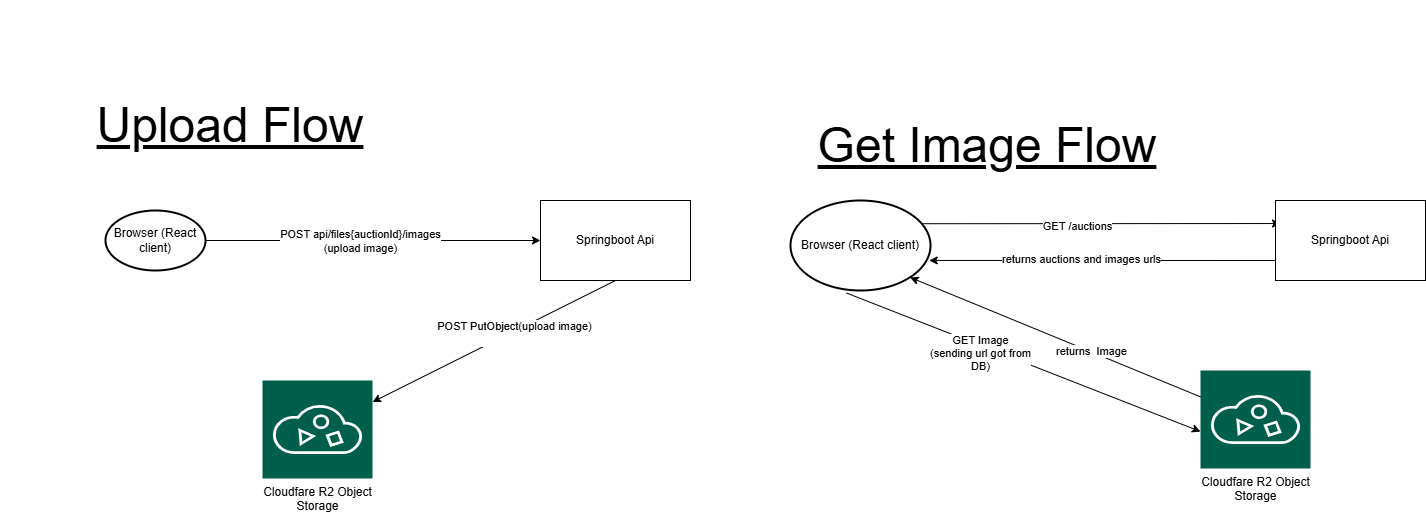

The diagram above was exported from draw.io. Its source (the exported page's mxGraphModel, read from the mxfile embedded in the PNG):
<mxGraphModel dx="3156" dy="3296" grid="1" gridSize="10" guides="1" tooltips="1" connect="1" arrows="1" fold="1" page="1" pageScale="1" pageWidth="827" pageHeight="1169" math="0" shadow="0">
  <root>
    <mxCell id="0" />
    <mxCell id="1" parent="0" />
    <mxCell id="X8S316zIDEety9u7kuEj-280" edge="1" parent="1" source="X8S316zIDEety9u7kuEj-278" style="edgeStyle=none;rounded=0;orthogonalLoop=1;jettySize=auto;html=1;exitX=1;exitY=0.5;exitDx=0;exitDy=0;exitPerimeter=0;entryX=0;entryY=0.5;entryDx=0;entryDy=0;" target="X8S316zIDEety9u7kuEj-279">
      <mxGeometry relative="1" as="geometry" />
    </mxCell>
    <mxCell id="X8S316zIDEety9u7kuEj-285" connectable="0" parent="X8S316zIDEety9u7kuEj-280" style="edgeLabel;html=1;align=center;verticalAlign=middle;resizable=0;points=[];" value="POST api/files{auctionId}/images&lt;div&gt;(upload image)&lt;/div&gt;" vertex="1">
      <mxGeometry relative="1" x="-0.2481" y="-1" as="geometry">
        <mxPoint x="29" y="-1" as="offset" />
      </mxGeometry>
    </mxCell>
    <mxCell id="X8S316zIDEety9u7kuEj-278" parent="1" style="strokeWidth=2;html=1;shape=mxgraph.flowchart.start_1;whiteSpace=wrap;" value="Browser (React client)" vertex="1">
      <mxGeometry height="60" width="100" x="-625" y="-1840" as="geometry" />
    </mxCell>
    <mxCell id="X8S316zIDEety9u7kuEj-283" edge="1" parent="1" source="X8S316zIDEety9u7kuEj-279" style="edgeStyle=none;rounded=0;orthogonalLoop=1;jettySize=auto;html=1;exitX=0.5;exitY=1;exitDx=0;exitDy=0;" target="X8S316zIDEety9u7kuEj-282">
      <mxGeometry relative="1" as="geometry" />
    </mxCell>
    <mxCell id="X8S316zIDEety9u7kuEj-287" connectable="0" parent="X8S316zIDEety9u7kuEj-283" style="edgeLabel;html=1;align=center;verticalAlign=middle;resizable=0;points=[];" value="&lt;div&gt;POST PutObject(upload image)&lt;/div&gt;&lt;div&gt;&lt;br&gt;&lt;/div&gt;" vertex="1">
      <mxGeometry relative="1" x="-0.1605" y="1" as="geometry">
        <mxPoint as="offset" />
      </mxGeometry>
    </mxCell>
    <mxCell id="X8S316zIDEety9u7kuEj-279" parent="1" style="rounded=0;whiteSpace=wrap;html=1;" value="Springboot Api" vertex="1">
      <mxGeometry height="80" width="150" x="-190" y="-1850" as="geometry" />
    </mxCell>
    <mxCell id="X8S316zIDEety9u7kuEj-282" parent="1" style="sketch=0;pointerEvents=1;shadow=0;dashed=0;html=1;strokeColor=none;fillColor=#005F4B;labelPosition=center;verticalLabelPosition=bottom;verticalAlign=top;align=center;outlineConnect=0;shape=mxgraph.veeam2.object_storage;" value="Cloudfare R2 Object&lt;div&gt;Storage&lt;/div&gt;" vertex="1">
      <mxGeometry height="98" width="110" x="-468" y="-1670" as="geometry" />
    </mxCell>
    <mxCell id="X8S316zIDEety9u7kuEj-289" edge="1" parent="1" source="X8S316zIDEety9u7kuEj-291" style="edgeStyle=none;rounded=0;orthogonalLoop=1;jettySize=auto;html=1;exitX=0.924;exitY=0.258;exitDx=0;exitDy=0;exitPerimeter=0;entryX=0.033;entryY=0.288;entryDx=0;entryDy=0;entryPerimeter=0;" target="X8S316zIDEety9u7kuEj-294">
      <mxGeometry relative="1" as="geometry">
        <mxPoint x="540" y="-1827" as="targetPoint" />
      </mxGeometry>
    </mxCell>
    <mxCell id="X8S316zIDEety9u7kuEj-296" connectable="0" parent="X8S316zIDEety9u7kuEj-289" style="edgeLabel;html=1;align=center;verticalAlign=middle;resizable=0;points=[];" value="GET /auctions" vertex="1">
      <mxGeometry relative="1" x="-0.1319" y="-2" as="geometry">
        <mxPoint as="offset" />
      </mxGeometry>
    </mxCell>
    <mxCell id="X8S316zIDEety9u7kuEj-301" edge="1" parent="1" source="X8S316zIDEety9u7kuEj-291" style="edgeStyle=none;rounded=0;orthogonalLoop=1;jettySize=auto;html=1;exitX=0.4;exitY=1.028;exitDx=0;exitDy=0;exitPerimeter=0;">
      <mxGeometry relative="1" as="geometry">
        <mxPoint x="130" y="-1730" as="sourcePoint" />
        <mxPoint x="469.9999999999998" y="-1618.9620253164553" as="targetPoint" />
      </mxGeometry>
    </mxCell>
    <mxCell id="X8S316zIDEety9u7kuEj-303" connectable="0" parent="X8S316zIDEety9u7kuEj-301" style="edgeLabel;html=1;align=center;verticalAlign=middle;resizable=0;points=[];" value="GET Image&lt;div&gt;(sending url got from&lt;/div&gt;&lt;div&gt;DB)&lt;/div&gt;" vertex="1">
      <mxGeometry relative="1" x="-0.136" as="geometry">
        <mxPoint x="-19" as="offset" />
      </mxGeometry>
    </mxCell>
    <mxCell id="X8S316zIDEety9u7kuEj-291" parent="1" style="strokeWidth=2;html=1;shape=mxgraph.flowchart.start_1;whiteSpace=wrap;" value="Browser (React client)" vertex="1">
      <mxGeometry height="90" width="140" x="60" y="-1850" as="geometry" />
    </mxCell>
    <mxCell id="X8S316zIDEety9u7kuEj-297" edge="1" parent="1" source="X8S316zIDEety9u7kuEj-294" style="edgeStyle=none;rounded=0;orthogonalLoop=1;jettySize=auto;html=1;exitX=0;exitY=0.75;exitDx=0;exitDy=0;entryX=0.991;entryY=0.666;entryDx=0;entryDy=0;entryPerimeter=0;" target="X8S316zIDEety9u7kuEj-291">
      <mxGeometry relative="1" as="geometry">
        <mxPoint x="170" y="-1770.5294117647059" as="targetPoint" />
      </mxGeometry>
    </mxCell>
    <mxCell id="X8S316zIDEety9u7kuEj-298" connectable="0" parent="X8S316zIDEety9u7kuEj-297" style="edgeLabel;html=1;align=center;verticalAlign=middle;resizable=0;points=[];" value="returns auctions and images urls" vertex="1">
      <mxGeometry relative="1" x="0.1222" y="-2" as="geometry">
        <mxPoint as="offset" />
      </mxGeometry>
    </mxCell>
    <mxCell id="X8S316zIDEety9u7kuEj-294" parent="1" style="rounded=0;whiteSpace=wrap;html=1;" value="Springboot Api" vertex="1">
      <mxGeometry height="80" width="150" x="545" y="-1850" as="geometry" />
    </mxCell>
    <mxCell id="X8S316zIDEety9u7kuEj-295" parent="1" style="sketch=0;pointerEvents=1;shadow=0;dashed=0;html=1;strokeColor=none;fillColor=#005F4B;labelPosition=center;verticalLabelPosition=bottom;verticalAlign=top;align=center;outlineConnect=0;shape=mxgraph.veeam2.object_storage;" value="Cloudfare R2 Object&lt;div&gt;Storage&lt;/div&gt;" vertex="1">
      <mxGeometry height="98" width="110" x="470" y="-1680" as="geometry" />
    </mxCell>
    <mxCell id="X8S316zIDEety9u7kuEj-302" edge="1" parent="1" source="X8S316zIDEety9u7kuEj-295" style="edgeStyle=none;orthogonalLoop=1;jettySize=auto;html=1;rounded=0;entryX=0.855;entryY=0.855;entryDx=0;entryDy=0;entryPerimeter=0;" target="X8S316zIDEety9u7kuEj-291" value="">
      <mxGeometry relative="1" width="100" as="geometry">
        <Array as="points" />
        <mxPoint x="470" y="-1620" as="sourcePoint" />
        <mxPoint x="390" y="-1700" as="targetPoint" />
      </mxGeometry>
    </mxCell>
    <mxCell id="X8S316zIDEety9u7kuEj-304" connectable="0" parent="X8S316zIDEety9u7kuEj-302" style="edgeLabel;html=1;align=center;verticalAlign=middle;resizable=0;points=[];" value="returns&amp;nbsp; Image" vertex="1">
      <mxGeometry relative="1" x="-0.0244" as="geometry">
        <mxPoint x="31" y="12" as="offset" />
      </mxGeometry>
    </mxCell>
    <mxCell id="X8S316zIDEety9u7kuEj-319" parent="1" style="text;html=1;whiteSpace=wrap;strokeColor=none;fillColor=none;align=center;verticalAlign=middle;rounded=0;" value="&lt;span style=&quot;font-size: 48px;&quot;&gt;&lt;u&gt;Upload Flow&lt;/u&gt;&lt;/span&gt;" vertex="1">
      <mxGeometry height="250" width="460" x="-730" y="-2050" as="geometry" />
    </mxCell>
    <mxCell id="X8S316zIDEety9u7kuEj-321" parent="1" style="text;html=1;whiteSpace=wrap;strokeColor=none;fillColor=none;align=center;verticalAlign=middle;rounded=0;" value="&lt;span style=&quot;font-size: 48px;&quot;&gt;&lt;u&gt;Get Image Flow&lt;/u&gt;&lt;/span&gt;" vertex="1">
      <mxGeometry height="250" width="460" x="27" y="-2030" as="geometry" />
    </mxCell>
  </root>
</mxGraphModel>